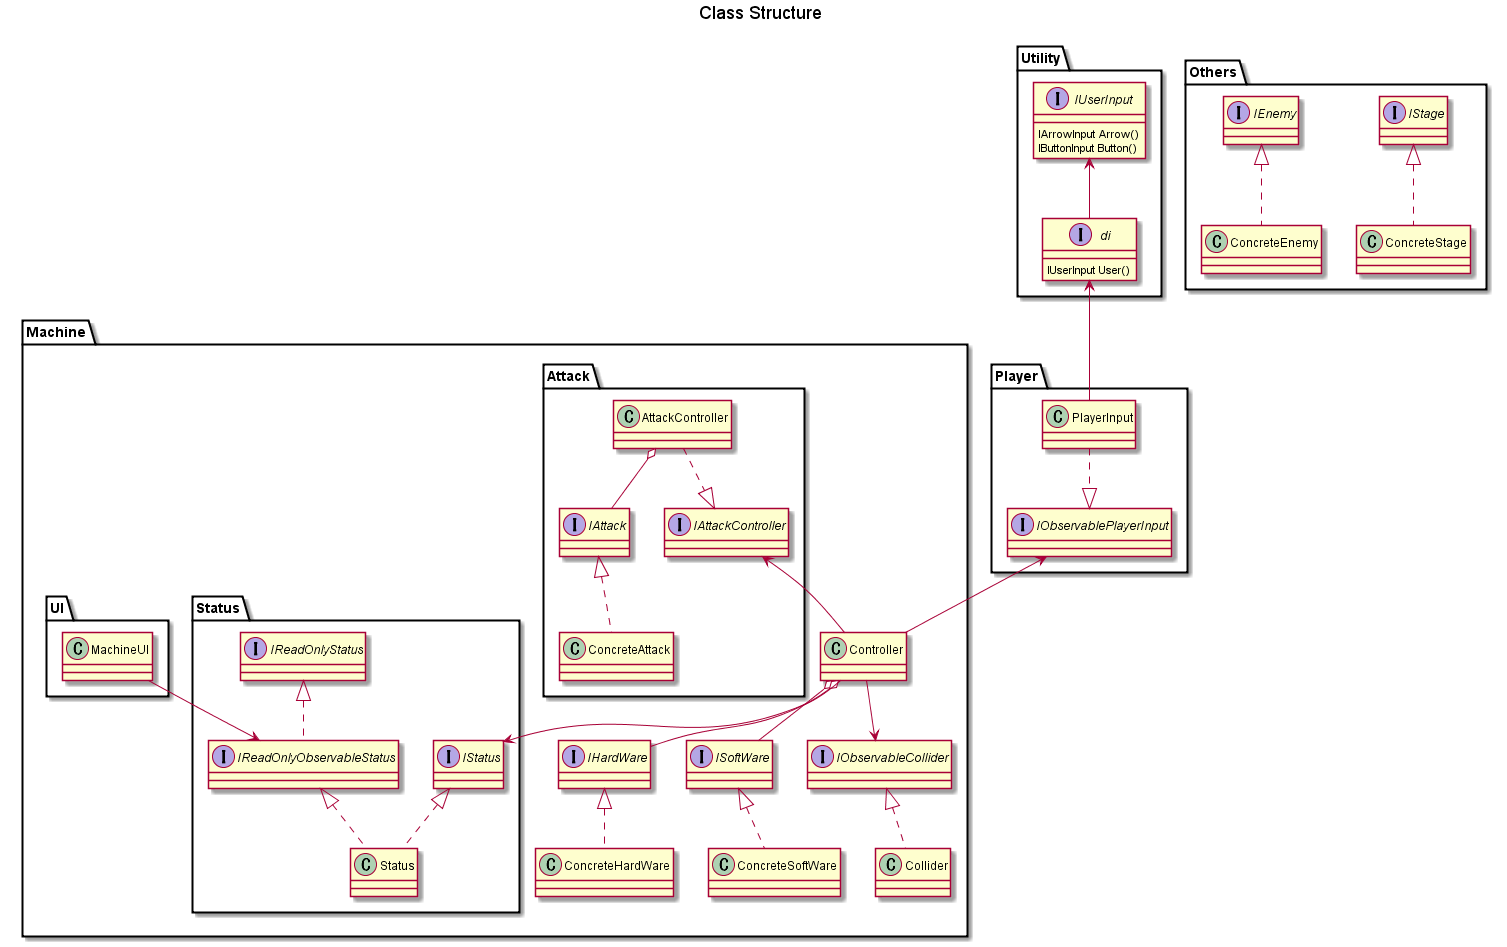

The diagram above was rendered by PlantUML. Its source (embedded in the PNG):
@startuml uml01.png

title <size:18> Class Structure </size>

package Utility {

	interface di {
		IUserInput User()
	}
	interface IUserInput {
		IArrowInput Arrow()
		IButtonInput Button()
	}


	IUserInput <-- di

}

package Player {

	interface IObservablePlayerInput {
	}
	class PlayerInput


	IObservablePlayerInput <|.up. PlayerInput

}

di <-- PlayerInput


package Machine {

	class Controller

	class Collider
	interface IObservableCollider

	Collider .up.|> IObservableCollider

	Controller --> IObservableCollider

	package Status {

		class Status
		interface IStatus
		interface IReadOnlyStatus
		interface IReadOnlyObservableStatus

		IStatus <|.. Status
		IReadOnlyStatus <|.. IReadOnlyObservableStatus
		IReadOnlyObservableStatus <|.. Status

	}

	class ConcreteSoftWare
	interface ISoftWare
	class ConcreteHardWare
	interface IHardWare

	ConcreteSoftWare .up.|> ISoftWare
	ConcreteHardWare .up.|> IHardWare

	Controller o-- ISoftWare
	Controller o-- IHardWare

	Controller --> IStatus

	package Attack {

		interface IAttackController
		class AttackController

		interface IAttack
		class ConcreteAttack

		AttackController ..|> IAttackController
		AttackController o-- IAttack
		IAttack <|.. ConcreteAttack

	}

	IAttackController <-- Controller


	package UI {

		class MachineUI

	}

	MachineUI --> IReadOnlyObservableStatus

}

Controller -up-> IObservablePlayerInput

package Others {

	class ConcreteStage
	interface IStage

	IStage <|.. ConcreteStage

	class ConcreteEnemy
	interface IEnemy

	IEnemy <|.. ConcreteEnemy

}

@enduml